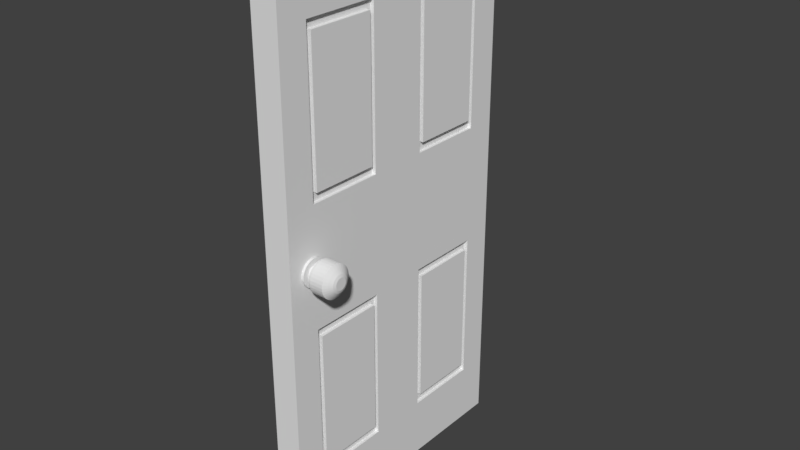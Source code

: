 # Source: puerta.blend  (saved by Blender 2.79.0; exported with 4.5.12 LTS)
import bpy
from mathutils import Matrix  # noqa: F401  (used for matrix-valued properties, if any)

bpy.ops.wm.read_factory_settings(use_empty=True)
scene = bpy.context.scene
scene.name = 'Scene'

# ---- collections
col_collection_1 = bpy.data.collections.new('Collection 1'); scene.collection.children.link(col_collection_1)

# ---- world
world_world = bpy.data.worlds.new('World'); scene.world = world_world
world_world.color = (0.05088, 0.05088, 0.05088)
world_world.use_sun_shadow = False
world_world.sun_shadow_jitter_overblur = 0.0
world_world.cycles.sampling_method = 'MANUAL'

# ---- meshes
me_cube_001 = bpy.data.meshes.new('Cube.001')
me_cube_001.from_pydata([(0.008811, -0.9979, 0.9999), (2.009, -0.9979, 0.9999), (2.009, -0.2162, 0.7817), (2.009, -0.7797, 0.7817), (2.009, -0.7797, 0.2182), (2.009, -0.2162, 0.2182), (1.751, -0.2162, 0.7817), (1.751, -0.7797, 0.7817), (1.751, -0.7797, 0.2182), (1.751, -0.2162, 0.2182), (1.751, -0.2489, 0.7489), (1.751, -0.747, 0.7489), (1.751, -0.747, 0.2509), (1.751, -0.2489, 0.2509), (2.033, -0.2489, 0.7489), (2.033, -0.747, 0.7489), (2.033, -0.747, 0.2509), (2.033, -0.2489, 0.2509), (0.008811, 1.002, 0.9999), (2.009, 1.002, 0.9999), (0.008811, 0.002066, 0.9999), (2.009, 0.002066, 0.9999), (2.009, 0.2203, 0.7817), (2.009, 0.7838, 0.7817), (2.009, 0.7838, 0.2182), (2.009, 0.2203, 0.2182), (1.751, 0.2203, 0.7817), (1.751, 0.7838, 0.7817), (1.751, 0.7838, 0.2182), (1.751, 0.2203, 0.2182), (1.751, 0.253, 0.7489), (1.751, 0.7511, 0.7489), (1.751, 0.7511, 0.2509), (1.751, 0.253, 0.2509), (2.033, 0.253, 0.7489), (2.033, 0.7511, 0.7489), (2.033, 0.7511, 0.2509), (2.033, 0.253, 0.2509), (0.008811, -0.9979, -1.0), (2.009, -0.9979, -1.0), (0.008811, -0.9979, -7.385e-05), (2.009, -0.9979, -7.385e-05), (2.009, -0.2162, -0.7818), (2.009, -0.7797, -0.7818), (2.009, -0.7797, -0.2183), (2.009, -0.2162, -0.2183), (1.751, -0.2162, -0.7818), (1.751, -0.7797, -0.7818), (1.751, -0.7797, -0.2183), (1.751, -0.2162, -0.2183), (1.751, -0.2489, -0.7491), (1.751, -0.747, -0.7491), (1.751, -0.747, -0.2511), (1.751, -0.2489, -0.2511), (2.033, -0.2489, -0.7491), (2.033, -0.747, -0.7491), (2.033, -0.747, -0.2511), (2.033, -0.2489, -0.2511), (0.008811, 1.002, -1.0), (2.009, 1.002, -1.0), (0.008811, 1.002, -7.385e-05), (2.009, 1.002, -7.385e-05), (0.008811, 0.002066, -1.0), (2.009, 0.002066, -1.0), (2.009, 0.002066, -7.385e-05), (0.008811, 0.002066, -7.385e-05), (2.009, 0.2203, -0.7818), (2.009, 0.7838, -0.7818), (2.009, 0.7838, -0.2183), (2.009, 0.2203, -0.2183), (1.751, 0.2203, -0.7818), (1.751, 0.7838, -0.7818), (1.751, 0.7838, -0.2183), (1.751, 0.2203, -0.2183), (1.751, 0.253, -0.7491), (1.751, 0.7511, -0.7491), (1.751, 0.7511, -0.2511), (1.751, 0.253, -0.2511), (2.033, 0.253, -0.7491), (2.033, 0.7511, -0.7491), (2.033, 0.7511, -0.2511), (2.033, 0.253, -0.2511), (2.005, -0.7055, -0.003758), (2.196, -0.7055, -0.003758), (2.005, -0.7074, -0.01351), (2.196, -0.7074, -0.01351), (2.005, -0.7131, -0.02289), (2.196, -0.7131, -0.02289), (2.005, -0.7224, -0.03154), (2.196, -0.7224, -0.03154), (2.005, -0.7348, -0.03911), (2.196, -0.7348, -0.03911), (2.005, -0.75, -0.04533), (2.196, -0.75, -0.04533), (2.005, -0.7672, -0.04995), (2.196, -0.7672, -0.04995), (2.005, -0.786, -0.0528), (2.196, -0.786, -0.0528), (2.005, -0.8055, -0.05376), (2.196, -0.8055, -0.05376), (2.005, -0.825, -0.0528), (2.196, -0.825, -0.0528), (2.005, -0.8438, -0.04995), (2.196, -0.8438, -0.04995), (2.005, -0.8611, -0.04533), (2.196, -0.8611, -0.04533), (2.005, -0.8762, -0.03911), (2.196, -0.8762, -0.03911), (2.005, -0.8887, -0.03154), (2.196, -0.8887, -0.03154), (2.005, -0.8979, -0.02289), (2.196, -0.8979, -0.02289), (2.005, -0.9036, -0.01351), (2.196, -0.9036, -0.01351), (2.005, -0.9055, -0.003758), (2.196, -0.9055, -0.003758), (2.005, -0.9036, 0.005997), (2.196, -0.9036, 0.005997), (2.005, -0.8979, 0.01538), (2.196, -0.8979, 0.01538), (2.005, -0.8887, 0.02402), (2.196, -0.8887, 0.02402), (2.005, -0.8762, 0.0316), (2.196, -0.8762, 0.0316), (2.005, -0.8611, 0.03782), (2.196, -0.8611, 0.03782), (2.005, -0.8438, 0.04244), (2.196, -0.8438, 0.04244), (2.005, -0.825, 0.04528), (2.196, -0.825, 0.04528), (2.005, -0.8055, 0.04624), (2.196, -0.8055, 0.04624), (2.005, -0.786, 0.04528), (2.196, -0.786, 0.04528), (2.005, -0.7672, 0.04244), (2.196, -0.7672, 0.04244), (2.005, -0.75, 0.03782), (2.196, -0.75, 0.03782), (2.005, -0.7348, 0.0316), (2.196, -0.7348, 0.0316), (2.005, -0.7224, 0.02402), (2.196, -0.7224, 0.02402), (2.005, -0.7131, 0.01538), (2.196, -0.7131, 0.01538), (2.005, -0.7074, 0.005997), (2.196, -0.7074, 0.005997), (2.196, -0.7492, -0.009361), (2.196, -0.7481, -0.003758), (2.196, -0.7524, -0.01475), (2.196, -0.7578, -0.01971), (2.196, -0.7649, -0.02406), (2.196, -0.7736, -0.02764), (2.196, -0.7835, -0.03029), (2.196, -0.7943, -0.03192), (2.196, -0.8055, -0.03248), (2.196, -0.8167, -0.03192), (2.196, -0.8275, -0.03029), (2.196, -0.8374, -0.02764), (2.196, -0.8461, -0.02406), (2.196, -0.8533, -0.01971), (2.196, -0.8586, -0.01475), (2.196, -0.8618, -0.009361), (2.196, -0.8629, -0.003758), (2.196, -0.8618, 0.001845), (2.196, -0.8586, 0.007232), (2.196, -0.8533, 0.0122), (2.196, -0.8461, 0.01655), (2.196, -0.8374, 0.02012), (2.196, -0.8275, 0.02277), (2.196, -0.8167, 0.02441), (2.196, -0.8055, 0.02496), (2.196, -0.7943, 0.02441), (2.196, -0.7835, 0.02277), (2.196, -0.7736, 0.02012), (2.196, -0.7649, 0.01655), (2.196, -0.7578, 0.0122), (2.196, -0.7524, 0.007232), (2.196, -0.7492, 0.001844), (2.52, -0.7492, -0.009361), (2.52, -0.7481, -0.003758), (2.52, -0.7524, -0.01475), (2.52, -0.7578, -0.01971), (2.52, -0.7649, -0.02406), (2.52, -0.7736, -0.02764), (2.52, -0.7835, -0.03029), (2.52, -0.7943, -0.03192), (2.52, -0.8055, -0.03248), (2.52, -0.8167, -0.03192), (2.52, -0.8275, -0.03029), (2.52, -0.8374, -0.02764), (2.52, -0.8461, -0.02406), (2.52, -0.8533, -0.01971), (2.52, -0.8586, -0.01475), (2.52, -0.8618, -0.009361), (2.52, -0.8629, -0.003758), (2.52, -0.8618, 0.001845), (2.52, -0.8586, 0.007232), (2.52, -0.8533, 0.0122), (2.52, -0.8461, 0.01655), (2.52, -0.8374, 0.02012), (2.52, -0.8275, 0.02277), (2.52, -0.8167, 0.02441), (2.52, -0.8055, 0.02496), (2.52, -0.7943, 0.02441), (2.52, -0.7835, 0.02277), (2.52, -0.7736, 0.02012), (2.52, -0.7649, 0.01655), (2.52, -0.7578, 0.0122), (2.52, -0.7524, 0.007232), (2.52, -0.7492, 0.001844), (2.593, -0.706, -0.01365), (2.593, -0.7041, -0.003758), (2.593, -0.7118, -0.02316), (2.593, -0.7212, -0.03193), (2.593, -0.7338, -0.03962), (2.593, -0.7492, -0.04592), (2.593, -0.7667, -0.05061), (2.593, -0.7857, -0.0535), (2.593, -0.8055, -0.05447), (2.593, -0.8253, -0.0535), (2.593, -0.8443, -0.05061), (2.593, -0.8619, -0.04592), (2.593, -0.8772, -0.03962), (2.593, -0.8898, -0.03193), (2.593, -0.8992, -0.02316), (2.593, -0.905, -0.01365), (2.593, -0.9069, -0.003758), (2.593, -0.905, 0.006136), (2.593, -0.8992, 0.01565), (2.593, -0.8898, 0.02442), (2.593, -0.8772, 0.0321), (2.593, -0.8619, 0.03841), (2.593, -0.8443, 0.04309), (2.593, -0.8253, 0.04598), (2.593, -0.8055, 0.04695), (2.593, -0.7857, 0.04598), (2.593, -0.7667, 0.04309), (2.593, -0.7492, 0.03841), (2.593, -0.7338, 0.0321), (2.593, -0.7212, 0.02442), (2.593, -0.7118, 0.01565), (2.593, -0.706, 0.006136), (2.681, -0.706, -0.01365), (2.681, -0.7041, -0.003758), (2.681, -0.7118, -0.02316), (2.681, -0.7212, -0.03193), (2.681, -0.7338, -0.03962), (2.681, -0.7492, -0.04592), (2.681, -0.7667, -0.05061), (2.681, -0.7857, -0.0535), (2.681, -0.8055, -0.05447), (2.681, -0.8253, -0.0535), (2.681, -0.8443, -0.05061), (2.681, -0.8619, -0.04592), (2.681, -0.8772, -0.03962), (2.681, -0.8898, -0.03193), (2.681, -0.8992, -0.02316), (2.681, -0.905, -0.01365), (2.681, -0.9069, -0.003758), (2.681, -0.905, 0.006136), (2.681, -0.8992, 0.01565), (2.681, -0.8898, 0.02442), (2.681, -0.8772, 0.0321), (2.681, -0.8619, 0.03841), (2.681, -0.8443, 0.04309), (2.681, -0.8253, 0.04598), (2.681, -0.8055, 0.04695), (2.681, -0.7857, 0.04598), (2.681, -0.7667, 0.04309), (2.681, -0.7492, 0.03841), (2.681, -0.7338, 0.0321), (2.681, -0.7212, 0.02442), (2.681, -0.7118, 0.01565), (2.681, -0.706, 0.006136), (2.765, -0.6927, -0.01497), (2.765, -0.6905, -0.003758), (2.765, -0.6993, -0.02576), (2.765, -0.7099, -0.0357), (2.765, -0.7242, -0.04441), (2.765, -0.7416, -0.05156), (2.765, -0.7615, -0.05687), (2.765, -0.7831, -0.06015), (2.765, -0.8055, -0.06125), (2.765, -0.8279, -0.06015), (2.765, -0.8495, -0.05687), (2.765, -0.8694, -0.05156), (2.765, -0.8868, -0.04441), (2.765, -0.9011, -0.0357), (2.765, -0.9117, -0.02576), (2.765, -0.9183, -0.01497), (2.765, -0.9205, -0.003758), (2.765, -0.9183, 0.007459), (2.765, -0.9117, 0.01824), (2.765, -0.9011, 0.02818), (2.765, -0.8868, 0.0369), (2.765, -0.8694, 0.04405), (2.765, -0.8495, 0.04936), (2.765, -0.8279, 0.05263), (2.765, -0.8055, 0.05374), (2.765, -0.7831, 0.05263), (2.765, -0.7615, 0.04936), (2.765, -0.7416, 0.04405), (2.765, -0.7242, 0.0369), (2.765, -0.7099, 0.02818), (2.765, -0.6993, 0.01824), (2.765, -0.6927, 0.007458), (2.884, -0.69, -0.01525), (2.884, -0.6877, -0.003758), (2.884, -0.6967, -0.0263), (2.884, -0.7076, -0.03648), (2.884, -0.7222, -0.0454), (2.884, -0.7401, -0.05273), (2.884, -0.7604, -0.05817), (2.884, -0.7825, -0.06152), (2.884, -0.8055, -0.06265), (2.884, -0.8285, -0.06152), (2.884, -0.8506, -0.05817), (2.884, -0.8709, -0.05273), (2.884, -0.8888, -0.0454), (2.884, -0.9034, -0.03648), (2.884, -0.9143, -0.0263), (2.884, -0.921, -0.01525), (2.884, -0.9233, -0.003758), (2.884, -0.921, 0.007731), (2.884, -0.9143, 0.01878), (2.884, -0.9034, 0.02896), (2.884, -0.8888, 0.03789), (2.884, -0.8709, 0.04521), (2.884, -0.8506, 0.05065), (2.884, -0.8285, 0.054), (2.884, -0.8055, 0.05513), (2.884, -0.7825, 0.054), (2.884, -0.7604, 0.05065), (2.884, -0.7401, 0.04521), (2.884, -0.7222, 0.03789), (2.884, -0.7076, 0.02896), (2.884, -0.6967, 0.01878), (2.884, -0.69, 0.007731), (3.87, -0.69, -0.01525), (3.87, -0.6877, -0.003758), (3.87, -0.6967, -0.0263), (3.87, -0.7076, -0.03648), (3.87, -0.7222, -0.0454), (3.87, -0.7401, -0.05273), (3.87, -0.7604, -0.05817), (3.87, -0.7825, -0.06152), (3.87, -0.8055, -0.06265), (3.87, -0.8285, -0.06152), (3.87, -0.8506, -0.05817), (3.87, -0.8709, -0.05273), (3.87, -0.8888, -0.0454), (3.87, -0.9034, -0.03648), (3.87, -0.9143, -0.0263), (3.87, -0.921, -0.01525), (3.87, -0.9233, -0.003758), (3.87, -0.921, 0.007731), (3.87, -0.9143, 0.01878), (3.87, -0.9034, 0.02896), (3.87, -0.8888, 0.03789), (3.87, -0.8709, 0.04521), (3.87, -0.8506, 0.05065), (3.87, -0.8285, 0.054), (3.87, -0.8055, 0.05513), (3.87, -0.7825, 0.054), (3.87, -0.7604, 0.05065), (3.87, -0.7401, 0.04521), (3.87, -0.7222, 0.03789), (3.87, -0.7076, 0.02896), (3.87, -0.6967, 0.01878), (3.87, -0.69, 0.007731), (4.08, -0.717, -0.01256), (4.08, -0.7153, -0.003758), (4.08, -0.7221, -0.02102), (4.08, -0.7305, -0.02883), (4.08, -0.7417, -0.03566), (4.08, -0.7554, -0.04127), (4.08, -0.771, -0.04544), (4.08, -0.7879, -0.04801), (4.08, -0.8055, -0.04888), (4.08, -0.8231, -0.04801), (4.08, -0.84, -0.04544), (4.08, -0.8556, -0.04127), (4.08, -0.8693, -0.03566), (4.08, -0.8805, -0.02883), (4.08, -0.8889, -0.02102), (4.08, -0.894, -0.01256), (4.08, -0.8957, -0.003758), (4.08, -0.894, 0.005045), (4.08, -0.8889, 0.01351), (4.08, -0.8805, 0.02131), (4.08, -0.8693, 0.02815), (4.08, -0.8556, 0.03376), (4.08, -0.84, 0.03793), (4.08, -0.8231, 0.0405), (4.08, -0.8055, 0.04136), (4.08, -0.7879, 0.0405), (4.08, -0.771, 0.03793), (4.08, -0.7554, 0.03376), (4.08, -0.7417, 0.02815), (4.08, -0.7305, 0.02131), (4.08, -0.7221, 0.01351), (4.08, -0.717, 0.005045), (4.258, -0.7436, -0.009912), (4.258, -0.7424, -0.003758), (4.258, -0.7472, -0.01583), (4.258, -0.753, -0.02128), (4.258, -0.7609, -0.02606), (4.258, -0.7705, -0.02999), (4.258, -0.7814, -0.0329), (4.258, -0.7932, -0.0347), (4.258, -0.8055, -0.0353), (4.258, -0.8178, -0.0347), (4.258, -0.8297, -0.0329), (4.258, -0.8406, -0.02999), (4.258, -0.8501, -0.02606), (4.258, -0.858, -0.02128), (4.258, -0.8638, -0.01583), (4.258, -0.8674, -0.009912), (4.258, -0.8686, -0.003758), (4.258, -0.8674, 0.002396), (4.258, -0.8638, 0.008314), (4.258, -0.858, 0.01377), (4.258, -0.8501, 0.01855), (4.258, -0.8406, 0.02247), (4.258, -0.8297, 0.02539), (4.258, -0.8178, 0.02718), (4.258, -0.8055, 0.02779), (4.258, -0.7932, 0.02718), (4.258, -0.7814, 0.02539), (4.258, -0.7705, 0.02247), (4.258, -0.7609, 0.01855), (4.258, -0.753, 0.01377), (4.258, -0.7472, 0.008314), (4.258, -0.7436, 0.002396), (4.33, -0.7637, -0.007912), (4.33, -0.7629, -0.003758), (4.33, -0.7662, -0.01191), (4.33, -0.7701, -0.01559), (4.33, -0.7754, -0.01881), (4.33, -0.7818, -0.02146), (4.33, -0.7892, -0.02343), (4.33, -0.7972, -0.02464), (4.33, -0.8055, -0.02505), (4.33, -0.8138, -0.02464), (4.33, -0.8218, -0.02343), (4.33, -0.8292, -0.02146), (4.33, -0.8356, -0.01881), (4.33, -0.8409, -0.01559), (4.33, -0.8449, -0.01191), (4.33, -0.8473, -0.007912), (4.33, -0.8481, -0.003758), (4.33, -0.8473, 0.0003958), (4.33, -0.8449, 0.00439), (4.33, -0.8409, 0.008071), (4.33, -0.8356, 0.0113), (4.33, -0.8292, 0.01395), (4.33, -0.8218, 0.01591), (4.33, -0.8138, 0.01712), (4.33, -0.8055, 0.01753), (4.33, -0.7972, 0.01712), (4.33, -0.7892, 0.01591), (4.33, -0.7818, 0.01395), (4.33, -0.7754, 0.0113), (4.33, -0.7701, 0.008071), (4.33, -0.7662, 0.00439), (4.33, -0.7637, 0.0003958)], [], [(21, 1, 3, 2), (41, 1, 0, 40), (21, 20, 0, 1), (40, 0, 20, 65), (5, 2, 6, 9), (64, 21, 2, 5), (41, 64, 5, 4), (1, 41, 4, 3), (8, 9, 13, 12), (3, 4, 8, 7), (4, 5, 9, 8), (2, 3, 7, 6), (13, 10, 14, 17), (6, 7, 11, 10), (9, 6, 10, 13), (7, 8, 12, 11), (15, 16, 17, 14), (11, 12, 16, 15), (12, 13, 17, 16), (10, 11, 15, 14), (21, 22, 23, 19), (61, 60, 18, 19), (21, 19, 18, 20), (60, 65, 20, 18), (25, 29, 26, 22), (64, 25, 22, 21), (61, 24, 25, 64), (19, 23, 24, 61), (28, 32, 33, 29), (23, 27, 28, 24), (24, 28, 29, 25), (22, 26, 27, 23), (33, 37, 34, 30), (26, 30, 31, 27), (29, 33, 30, 26), (27, 31, 32, 28), (35, 34, 37, 36), (31, 35, 36, 32), (32, 36, 37, 33), (30, 34, 35, 31), (63, 42, 43, 39), (41, 40, 38, 39), (63, 39, 38, 62), (40, 65, 62, 38), (45, 49, 46, 42), (64, 45, 42, 63), (41, 44, 45, 64), (39, 43, 44, 41), (48, 52, 53, 49), (43, 47, 48, 44), (44, 48, 49, 45), (42, 46, 47, 43), (53, 57, 54, 50), (46, 50, 51, 47), (49, 53, 50, 46), (47, 51, 52, 48), (55, 54, 57, 56), (51, 55, 56, 52), (52, 56, 57, 53), (50, 54, 55, 51), (63, 59, 67, 66), (61, 59, 58, 60), (63, 62, 58, 59), (60, 58, 62, 65), (69, 66, 70, 73), (64, 63, 66, 69), (61, 64, 69, 68), (59, 61, 68, 67), (72, 73, 77, 76), (67, 68, 72, 71), (68, 69, 73, 72), (66, 67, 71, 70), (77, 74, 78, 81), (70, 71, 75, 74), (73, 70, 74, 77), (71, 72, 76, 75), (79, 80, 81, 78), (75, 76, 80, 79), (76, 77, 81, 80), (74, 75, 79, 78), (82, 83, 85, 84), (84, 85, 87, 86), (86, 87, 89, 88), (88, 89, 91, 90), (90, 91, 93, 92), (92, 93, 95, 94), (94, 95, 97, 96), (96, 97, 99, 98), (98, 99, 101, 100), (100, 101, 103, 102), (102, 103, 105, 104), (104, 105, 107, 106), (106, 107, 109, 108), (108, 109, 111, 110), (110, 111, 113, 112), (112, 113, 115, 114), (114, 115, 117, 116), (116, 117, 119, 118), (118, 119, 121, 120), (120, 121, 123, 122), (122, 123, 125, 124), (124, 125, 127, 126), (126, 127, 129, 128), (128, 129, 131, 130), (130, 131, 133, 132), (132, 133, 135, 134), (134, 135, 137, 136), (136, 137, 139, 138), (138, 139, 141, 140), (140, 141, 143, 142), (103, 101, 155, 156), (142, 143, 145, 144), (144, 145, 83, 82), (82, 84, 86, 88, 90, 92, 94, 96, 98, 100, 102, 104, 106, 108, 110, 112, 114, 116, 118, 120, 122, 124, 126, 128, 130, 132, 134, 136, 138, 140, 142, 144), (173, 172, 204, 205), (121, 119, 164, 165), (139, 137, 173, 174), (95, 93, 151, 152), (113, 111, 160, 161), (131, 129, 169, 170), (87, 85, 146, 148), (105, 103, 156, 157), (123, 121, 165, 166), (141, 139, 174, 175), (97, 95, 152, 153), (115, 113, 161, 162), (133, 131, 170, 171), (89, 87, 148, 149), (107, 105, 157, 158), (125, 123, 166, 167), (143, 141, 175, 176), (99, 97, 153, 154), (117, 115, 162, 163), (135, 133, 171, 172), (91, 89, 149, 150), (109, 107, 158, 159), (127, 125, 167, 168), (145, 143, 176, 177), (101, 99, 154, 155), (119, 117, 163, 164), (137, 135, 172, 173), (93, 91, 150, 151), (111, 109, 159, 160), (129, 127, 168, 169), (85, 83, 147, 146), (83, 145, 177, 147), (208, 207, 239, 240), (160, 159, 191, 192), (146, 147, 179, 178), (174, 173, 205, 206), (161, 160, 192, 193), (148, 146, 178, 180), (175, 174, 206, 207), (162, 161, 193, 194), (149, 148, 180, 181), (176, 175, 207, 208), (163, 162, 194, 195), (150, 149, 181, 182), (177, 176, 208, 209), (164, 163, 195, 196), (151, 150, 182, 183), (147, 177, 209, 179), (165, 164, 196, 197), (152, 151, 183, 184), (166, 165, 197, 198), (153, 152, 184, 185), (167, 166, 198, 199), (154, 153, 185, 186), (168, 167, 199, 200), (155, 154, 186, 187), (169, 168, 200, 201), (156, 155, 187, 188), (170, 169, 201, 202), (157, 156, 188, 189), (171, 170, 202, 203), (158, 157, 189, 190), (172, 171, 203, 204), (159, 158, 190, 191), (233, 232, 264, 265), (195, 194, 226, 227), (182, 181, 213, 214), (209, 208, 240, 241), (196, 195, 227, 228), (183, 182, 214, 215), (179, 209, 241, 211), (197, 196, 228, 229), (184, 183, 215, 216), (198, 197, 229, 230), (185, 184, 216, 217), (199, 198, 230, 231), (186, 185, 217, 218), (200, 199, 231, 232), (187, 186, 218, 219), (201, 200, 232, 233), (188, 187, 219, 220), (202, 201, 233, 234), (189, 188, 220, 221), (203, 202, 234, 235), (190, 189, 221, 222), (204, 203, 235, 236), (191, 190, 222, 223), (205, 204, 236, 237), (192, 191, 223, 224), (178, 179, 211, 210), (206, 205, 237, 238), (193, 192, 224, 225), (180, 178, 210, 212), (207, 206, 238, 239), (194, 193, 225, 226), (181, 180, 212, 213), (268, 267, 299, 300), (220, 219, 251, 252), (234, 233, 265, 266), (221, 220, 252, 253), (235, 234, 266, 267), (222, 221, 253, 254), (236, 235, 267, 268), (223, 222, 254, 255), (237, 236, 268, 269), (224, 223, 255, 256), (210, 211, 243, 242), (238, 237, 269, 270), (225, 224, 256, 257), (212, 210, 242, 244), (239, 238, 270, 271), (226, 225, 257, 258), (213, 212, 244, 245), (240, 239, 271, 272), (227, 226, 258, 259), (214, 213, 245, 246), (241, 240, 272, 273), (228, 227, 259, 260), (215, 214, 246, 247), (211, 241, 273, 243), (229, 228, 260, 261), (216, 215, 247, 248), (230, 229, 261, 262), (217, 216, 248, 249), (231, 230, 262, 263), (218, 217, 249, 250), (232, 231, 263, 264), (219, 218, 250, 251), (303, 302, 334, 335), (255, 254, 286, 287), (269, 268, 300, 301), (256, 255, 287, 288), (242, 243, 275, 274), (270, 269, 301, 302), (257, 256, 288, 289), (244, 242, 274, 276), (271, 270, 302, 303), (258, 257, 289, 290), (245, 244, 276, 277), (272, 271, 303, 304), (259, 258, 290, 291), (246, 245, 277, 278), (273, 272, 304, 305), (260, 259, 291, 292), (247, 246, 278, 279), (243, 273, 305, 275), (261, 260, 292, 293), (248, 247, 279, 280), (262, 261, 293, 294), (249, 248, 280, 281), (263, 262, 294, 295), (250, 249, 281, 282), (264, 263, 295, 296), (251, 250, 282, 283), (265, 264, 296, 297), (252, 251, 283, 284), (266, 265, 297, 298), (253, 252, 284, 285), (267, 266, 298, 299), (254, 253, 285, 286), (307, 337, 369, 339), (290, 289, 321, 322), (277, 276, 308, 309), (304, 303, 335, 336), (291, 290, 322, 323), (278, 277, 309, 310), (305, 304, 336, 337), (292, 291, 323, 324), (279, 278, 310, 311), (275, 305, 337, 307), (293, 292, 324, 325), (280, 279, 311, 312), (294, 293, 325, 326), (281, 280, 312, 313), (295, 294, 326, 327), (282, 281, 313, 314), (296, 295, 327, 328), (283, 282, 314, 315), (297, 296, 328, 329), (284, 283, 315, 316), (298, 297, 329, 330), (285, 284, 316, 317), (299, 298, 330, 331), (286, 285, 317, 318), (300, 299, 331, 332), (287, 286, 318, 319), (301, 300, 332, 333), (288, 287, 319, 320), (274, 275, 307, 306), (302, 301, 333, 334), (289, 288, 320, 321), (276, 274, 306, 308), (360, 359, 391, 392), (325, 324, 356, 357), (312, 311, 343, 344), (326, 325, 357, 358), (313, 312, 344, 345), (327, 326, 358, 359), (314, 313, 345, 346), (328, 327, 359, 360), (315, 314, 346, 347), (329, 328, 360, 361), (316, 315, 347, 348), (330, 329, 361, 362), (317, 316, 348, 349), (331, 330, 362, 363), (318, 317, 349, 350), (332, 331, 363, 364), (319, 318, 350, 351), (333, 332, 364, 365), (320, 319, 351, 352), (306, 307, 339, 338), (334, 333, 365, 366), (321, 320, 352, 353), (308, 306, 338, 340), (335, 334, 366, 367), (322, 321, 353, 354), (309, 308, 340, 341), (336, 335, 367, 368), (323, 322, 354, 355), (310, 309, 341, 342), (337, 336, 368, 369), (324, 323, 355, 356), (311, 310, 342, 343), (395, 394, 426, 427), (347, 346, 378, 379), (361, 360, 392, 393), (348, 347, 379, 380), (362, 361, 393, 394), (349, 348, 380, 381), (363, 362, 394, 395), (350, 349, 381, 382), (364, 363, 395, 396), (351, 350, 382, 383), (365, 364, 396, 397), (352, 351, 383, 384), (338, 339, 371, 370), (366, 365, 397, 398), (353, 352, 384, 385), (340, 338, 370, 372), (367, 366, 398, 399), (354, 353, 385, 386), (341, 340, 372, 373), (368, 367, 399, 400), (355, 354, 386, 387), (342, 341, 373, 374), (369, 368, 400, 401), (356, 355, 387, 388), (343, 342, 374, 375), (339, 369, 401, 371), (357, 356, 388, 389), (344, 343, 375, 376), (358, 357, 389, 390), (345, 344, 376, 377), (359, 358, 390, 391), (346, 345, 377, 378), (402, 403, 435, 434), (382, 381, 413, 414), (396, 395, 427, 428), (383, 382, 414, 415), (397, 396, 428, 429), (384, 383, 415, 416), (370, 371, 403, 402), (398, 397, 429, 430), (385, 384, 416, 417), (372, 370, 402, 404), (399, 398, 430, 431), (386, 385, 417, 418), (373, 372, 404, 405), (400, 399, 431, 432), (387, 386, 418, 419), (374, 373, 405, 406), (401, 400, 432, 433), (388, 387, 419, 420), (375, 374, 406, 407), (371, 401, 433, 403), (389, 388, 420, 421), (376, 375, 407, 408), (390, 389, 421, 422), (377, 376, 408, 409), (391, 390, 422, 423), (378, 377, 409, 410), (392, 391, 423, 424), (379, 378, 410, 411), (393, 392, 424, 425), (380, 379, 411, 412), (394, 393, 425, 426), (381, 380, 412, 413), (434, 435, 465, 464, 463, 462, 461, 460, 459, 458, 457, 456, 455, 454, 453, 452, 451, 450, 449, 448, 447, 446, 445, 444, 443, 442, 441, 440, 439, 438, 437, 436), (430, 429, 461, 462), (417, 416, 448, 449), (404, 402, 434, 436), (431, 430, 462, 463), (418, 417, 449, 450), (405, 404, 436, 437), (432, 431, 463, 464), (419, 418, 450, 451), (406, 405, 437, 438), (433, 432, 464, 465), (420, 419, 451, 452), (407, 406, 438, 439), (403, 433, 465, 435), (421, 420, 452, 453), (408, 407, 439, 440), (422, 421, 453, 454), (409, 408, 440, 441), (423, 422, 454, 455), (410, 409, 441, 442), (424, 423, 455, 456), (411, 410, 442, 443), (425, 424, 456, 457), (412, 411, 443, 444), (426, 425, 457, 458), (413, 412, 444, 445), (427, 426, 458, 459), (414, 413, 445, 446), (428, 427, 459, 460), (415, 414, 446, 447), (429, 428, 460, 461), (416, 415, 447, 448)])
_uv = me_cube_001.uv_layers.new(name='UVMap')
_uv.uv.foreach_set('vector', [0.4046, 0.2649, 0.2736, 0.2649, 0.3022, 0.2368, 0.376, 0.2368, 0.4046, 0.5232, 0.2736, 0.5232, 0.2736, 0.2649, 0.4046, 0.2649, 0.7977, 0.1358, 0.5356, 0.1358, 0.5356, 0.006722, 0.7977, 0.006722, 0.2736, 0.1358, 0.2736, 0.2649, 0.1426, 0.2649, 0.1426, 0.1358, 0.6432, 0.5232, 0.6432, 0.5959, 0.6094, 0.5959, 0.6094, 0.5232, 0.4046, 0.1358, 0.4046, 0.2649, 0.376, 0.2368, 0.376, 0.164, 0.2736, 0.1358, 0.4046, 0.1358, 0.376, 0.164, 0.3022, 0.164, 0.2736, 0.2649, 0.2736, 0.1358, 0.3022, 0.164, 0.3022, 0.2368, 0.1242, 0.9038, 0.1242, 0.9765, 0.1199, 0.9723, 0.1199, 0.908, 0.06859, 0.6687, 0.06859, 0.5959, 0.1024, 0.5959, 0.1024, 0.6687, 0.5508, 0.8037, 0.5508, 0.731, 0.5846, 0.731, 0.5846, 0.8037, 0.5694, 0.5959, 0.5694, 0.6687, 0.5356, 0.6687, 0.5356, 0.5959, 0.677, 0.5147, 0.677, 0.4504, 0.7141, 0.4504, 0.7141, 0.5147, 0.05034, 0.9765, 0.05034, 0.9038, 0.05463, 0.908, 0.05463, 0.9723, 0.1242, 0.9765, 0.05034, 0.9765, 0.05463, 0.9723, 0.1199, 0.9723, 0.05034, 0.9038, 0.1242, 0.9038, 0.1199, 0.908, 0.05463, 0.908, 0.5356, 0.3218, 0.6009, 0.3218, 0.6009, 0.3861, 0.5356, 0.3861, 0.677, 0.6602, 0.677, 0.5959, 0.7141, 0.5959, 0.7141, 0.6602, 0.1797, 0.6687, 0.1797, 0.733, 0.1426, 0.733, 0.1426, 0.6687, 0.6439, 0.8839, 0.6439, 0.8196, 0.681, 0.8196, 0.681, 0.8839, 0.4046, 0.2649, 0.4332, 0.2368, 0.507, 0.2368, 0.5356, 0.2649, 0.01156, 0.394, 0.2736, 0.394, 0.2736, 0.5232, 0.01156, 0.5232, 0.7977, 0.1358, 0.7977, 0.2649, 0.5356, 0.2649, 0.5356, 0.1358, 0.01156, 0.1358, 0.1426, 0.1358, 0.1426, 0.2649, 0.01156, 0.2649, 0.2162, 0.5232, 0.25, 0.5232, 0.25, 0.5959, 0.2162, 0.5959, 0.4046, 0.1358, 0.4332, 0.164, 0.4332, 0.2368, 0.4046, 0.2649, 0.5356, 0.1358, 0.507, 0.164, 0.4332, 0.164, 0.4046, 0.1358, 0.5356, 0.2649, 0.507, 0.2368, 0.507, 0.164, 0.5356, 0.1358, 0.1438, 0.9038, 0.1481, 0.908, 0.1481, 0.9723, 0.1438, 0.9765, 0.6432, 0.5232, 0.677, 0.5232, 0.677, 0.5959, 0.6432, 0.5959, 0.6775, 0.7469, 0.7113, 0.7469, 0.7113, 0.8196, 0.6775, 0.8196, 0.6999, 0.3946, 0.6661, 0.3946, 0.6661, 0.3218, 0.6999, 0.3218, 0.1426, 0.733, 0.1056, 0.733, 0.1056, 0.6687, 0.1426, 0.6687, 0.2177, 0.9765, 0.2134, 0.9723, 0.2134, 0.908, 0.2177, 0.9038, 0.1438, 0.9765, 0.1481, 0.9723, 0.2134, 0.9723, 0.2177, 0.9765, 0.2177, 0.9038, 0.2134, 0.908, 0.1481, 0.908, 0.1438, 0.9038, 0.5356, 0.4504, 0.5356, 0.3861, 0.6009, 0.3861, 0.6009, 0.4504, 0.06859, 0.6687, 0.1056, 0.6687, 0.1056, 0.733, 0.06859, 0.733, 0.1797, 0.6687, 0.2167, 0.6687, 0.2167, 0.733, 0.1797, 0.733, 0.6069, 0.8196, 0.6439, 0.8196, 0.6439, 0.8839, 0.6069, 0.8839, 0.4046, 0.006722, 0.376, 0.0349, 0.3022, 0.0349, 0.2736, 0.006722, 0.4046, 0.5232, 0.4046, 0.2649, 0.5356, 0.2649, 0.5356, 0.5232, 0.2736, 0.6523, 0.2736, 0.5232, 0.5356, 0.5232, 0.5356, 0.6523, 0.2736, 0.1358, 0.1426, 0.1358, 0.1426, 0.006722, 0.2736, 0.006722, 0.6432, 0.4504, 0.677, 0.4504, 0.677, 0.5232, 0.6432, 0.5232, 0.4046, 0.1358, 0.376, 0.1077, 0.376, 0.0349, 0.4046, 0.006722, 0.2736, 0.1358, 0.3022, 0.1077, 0.376, 0.1077, 0.4046, 0.1358, 0.2736, 0.006722, 0.3022, 0.0349, 0.3022, 0.1077, 0.2736, 0.1358, 0.05251, 0.8985, 0.05679, 0.8943, 0.122, 0.8943, 0.1263, 0.8985, 0.1362, 0.6687, 0.1024, 0.6687, 0.1024, 0.5959, 0.1362, 0.5959, 0.17, 0.6687, 0.1362, 0.6687, 0.1362, 0.5959, 0.17, 0.5959, 0.5973, 0.7389, 0.6311, 0.7389, 0.6311, 0.8117, 0.5973, 0.8117, 0.7369, 0.3861, 0.6999, 0.3861, 0.6999, 0.3218, 0.7369, 0.3218, 0.1263, 0.8257, 0.122, 0.83, 0.05679, 0.83, 0.05251, 0.8257, 0.1263, 0.8985, 0.122, 0.8943, 0.122, 0.83, 0.1263, 0.8257, 0.05251, 0.8257, 0.05679, 0.83, 0.05679, 0.8943, 0.05251, 0.8985, 0.6661, 0.3218, 0.6661, 0.3861, 0.6009, 0.3861, 0.6009, 0.3218, 0.7141, 0.7245, 0.677, 0.7245, 0.677, 0.6602, 0.7141, 0.6602, 0.7854, 0.7384, 0.7483, 0.7384, 0.7483, 0.6741, 0.7854, 0.6741, 0.7511, 0.6602, 0.7141, 0.6602, 0.7141, 0.5959, 0.7511, 0.5959, 0.4046, 0.006722, 0.5356, 0.006722, 0.507, 0.0349, 0.4332, 0.0349, 0.01156, 0.394, 0.01156, 0.2649, 0.2736, 0.2649, 0.2736, 0.394, 0.2736, 0.6523, 0.5356, 0.6523, 0.5356, 0.7814, 0.2736, 0.7814, 0.01156, 0.1358, 0.01156, 0.006722, 0.1426, 0.006722, 0.1426, 0.1358, 0.6094, 0.5232, 0.6094, 0.4504, 0.6432, 0.4504, 0.6432, 0.5232, 0.4046, 0.1358, 0.4046, 0.006722, 0.4332, 0.0349, 0.4332, 0.1077, 0.5356, 0.1358, 0.4046, 0.1358, 0.4332, 0.1077, 0.507, 0.1077, 0.5356, 0.006722, 0.5356, 0.1358, 0.507, 0.1077, 0.507, 0.0349, 0.148, 0.8966, 0.148, 0.8239, 0.1523, 0.8281, 0.1523, 0.8924, 0.2376, 0.5959, 0.2376, 0.6687, 0.2038, 0.6687, 0.2038, 0.5959, 0.5694, 0.6687, 0.5694, 0.5959, 0.6032, 0.5959, 0.6032, 0.6687, 0.6375, 0.8196, 0.6375, 0.7469, 0.6713, 0.7469, 0.6713, 0.8196, 0.677, 0.5875, 0.677, 0.5232, 0.7141, 0.5232, 0.7141, 0.5875, 0.2218, 0.8239, 0.2218, 0.8966, 0.2175, 0.8924, 0.2175, 0.8281, 0.148, 0.8239, 0.2218, 0.8239, 0.2175, 0.8281, 0.1523, 0.8281, 0.2218, 0.8966, 0.148, 0.8966, 0.1523, 0.8924, 0.2175, 0.8924, 0.6661, 0.3861, 0.6661, 0.4504, 0.6009, 0.4504, 0.6009, 0.3861, 0.6999, 0.4504, 0.6999, 0.3861, 0.7369, 0.3861, 0.7369, 0.4504, 0.5699, 0.8839, 0.5699, 0.8196, 0.6069, 0.8196, 0.6069, 0.8839, 0.2537, 0.6687, 0.2537, 0.733, 0.2167, 0.733, 0.2167, 0.6687, 0.9319, 0.5906, 0.9319, 0.5595, 0.9336, 0.5595, 0.9336, 0.5906, 0.9336, 0.5906, 0.9336, 0.5595, 0.9351, 0.5595, 0.9351, 0.5906, 0.9157, 0.3978, 0.9157, 0.3667, 0.9172, 0.3667, 0.9172, 0.3978, 0.9172, 0.3978, 0.9172, 0.3667, 0.9193, 0.3667, 0.9193, 0.3978, 0.9193, 0.3978, 0.9193, 0.3667, 0.9218, 0.3667, 0.9218, 0.3978, 0.9218, 0.3978, 0.9218, 0.3667, 0.9246, 0.3667, 0.9246, 0.3978, 0.9246, 0.3978, 0.9246, 0.3667, 0.9277, 0.3667, 0.9277, 0.3978, 0.9277, 0.3978, 0.9277, 0.3667, 0.931, 0.3667, 0.931, 0.3978, 0.931, 0.3978, 0.931, 0.3667, 0.9342, 0.3667, 0.9342, 0.3978, 0.9342, 0.3978, 0.9342, 0.3667, 0.9373, 0.3667, 0.9373, 0.3978, 0.9373, 0.3978, 0.9373, 0.3667, 0.9402, 0.3667, 0.9402, 0.3978, 0.9402, 0.3978, 0.9402, 0.3667, 0.9427, 0.3667, 0.9427, 0.3978, 0.9427, 0.3978, 0.9427, 0.3667, 0.9447, 0.3667, 0.9447, 0.3978, 0.9447, 0.3978, 0.9447, 0.3667, 0.9462, 0.3667, 0.9462, 0.3978, 0.9414, 0.5595, 0.9414, 0.5906, 0.9399, 0.5906, 0.9399, 0.5595, 0.9399, 0.5595, 0.9399, 0.5906, 0.9383, 0.5906, 0.9383, 0.5595, 0.9383, 0.5595, 0.9383, 0.5906, 0.9367, 0.5906, 0.9367, 0.5595, 0.9367, 0.5595, 0.9367, 0.5906, 0.9351, 0.5906, 0.9351, 0.5595, 0.9157, 0.3667, 0.9157, 0.3356, 0.9172, 0.3356, 0.9172, 0.3667, 0.9172, 0.3667, 0.9172, 0.3356, 0.9193, 0.3356, 0.9193, 0.3667, 0.9193, 0.3667, 0.9193, 0.3356, 0.9218, 0.3356, 0.9218, 0.3667, 0.9218, 0.3667, 0.9218, 0.3356, 0.9246, 0.3356, 0.9246, 0.3667, 0.9246, 0.3667, 0.9246, 0.3356, 0.9277, 0.3356, 0.9277, 0.3667, 0.9277, 0.3667, 0.9277, 0.3356, 0.931, 0.3356, 0.931, 0.3667, 0.931, 0.3667, 0.931, 0.3356, 0.9342, 0.3356, 0.9342, 0.3667, 0.9342, 0.3667, 0.9342, 0.3356, 0.9373, 0.3356, 0.9373, 0.3667, 0.9373, 0.3667, 0.9373, 0.3356, 0.9402, 0.3356, 0.9402, 0.3667, 0.9402, 0.3667, 0.9402, 0.3356, 0.9427, 0.3356, 0.9427, 0.3667, 0.9427, 0.3667, 0.9427, 0.3356, 0.9447, 0.3356, 0.9447, 0.3667, 0.9447, 0.3667, 0.9447, 0.3356, 0.9462, 0.3356, 0.9462, 0.3667, 0.9466, 0.3577, 0.9462, 0.3547, 0.9498, 0.3535, 0.9499, 0.3552, 0.9288, 0.5906, 0.9288, 0.5595, 0.9303, 0.5595, 0.9303, 0.5906, 0.9303, 0.5906, 0.9303, 0.5595, 0.9319, 0.5595, 0.9319, 0.5906, 0.9197, 0.592, 0.9181, 0.5916, 0.9166, 0.5906, 0.9153, 0.5891, 0.9141, 0.587, 0.9132, 0.5845, 0.9126, 0.5816, 0.9123, 0.5785, 0.9123, 0.5753, 0.9126, 0.5722, 0.9132, 0.5691, 0.9141, 0.5664, 0.9153, 0.5639, 0.9166, 0.562, 0.9181, 0.5605, 0.9197, 0.5597, 0.9213, 0.5595, 0.9229, 0.5599, 0.9244, 0.5609, 0.9258, 0.5624, 0.9269, 0.5645, 0.9278, 0.567, 0.9285, 0.5699, 0.9288, 0.573, 0.9288, 0.5761, 0.9285, 0.5793, 0.9278, 0.5823, 0.9269, 0.5851, 0.9258, 0.5875, 0.9244, 0.5895, 0.9229, 0.5909, 0.9213, 0.5918, 0.9017, 0.6521, 0.9033, 0.6521, 0.9033, 0.7049, 0.9017, 0.7049, 0.9584, 0.3656, 0.9569, 0.3671, 0.9559, 0.3606, 0.9568, 0.3598, 0.9609, 0.3406, 0.9618, 0.3432, 0.9587, 0.3469, 0.9582, 0.3454, 0.9472, 0.3453, 0.9481, 0.3425, 0.9508, 0.3465, 0.9503, 0.3481, 0.9521, 0.3678, 0.9506, 0.3668, 0.9523, 0.3604, 0.9531, 0.361, 0.9628, 0.3523, 0.9625, 0.3554, 0.9591, 0.3539, 0.9593, 0.3521, 0.9521, 0.3367, 0.9537, 0.3358, 0.954, 0.3427, 0.9531, 0.3431, 0.9472, 0.3606, 0.9466, 0.3577, 0.9499, 0.3552, 0.9503, 0.3569, 0.9598, 0.3637, 0.9584, 0.3656, 0.9568, 0.3598, 0.9575, 0.3586, 0.9598, 0.3386, 0.9609, 0.3406, 0.9582, 0.3454, 0.9575, 0.3442, 0.9466, 0.3483, 0.9472, 0.3453, 0.9503, 0.3481, 0.9499, 0.3498, 0.9537, 0.3682, 0.9521, 0.3678, 0.9531, 0.361, 0.954, 0.3612, 0.9628, 0.3491, 0.9628, 0.3523, 0.9593, 0.3521, 0.9593, 0.3503, 0.9506, 0.3381, 0.9521, 0.3367, 0.9531, 0.3431, 0.9523, 0.344, 0.9481, 0.3631, 0.9472, 0.3606, 0.9503, 0.3569, 0.9508, 0.3583, 0.9609, 0.3613, 0.9598, 0.3637, 0.9575, 0.3586, 0.9582, 0.3573, 0.9584, 0.337, 0.9598, 0.3386, 0.9575, 0.3442, 0.9568, 0.3433, 0.9462, 0.3515, 0.9466, 0.3483, 0.9499, 0.3498, 0.9498, 0.3516, 0.9553, 0.3679, 0.9537, 0.3682, 0.954, 0.3612, 0.955, 0.3611, 0.9625, 0.346, 0.9628, 0.3491, 0.9593, 0.3503, 0.9591, 0.3485, 0.9492, 0.3401, 0.9506, 0.3381, 0.9523, 0.344, 0.9515, 0.3451, 0.9492, 0.3652, 0.9481, 0.3631, 0.9508, 0.3583, 0.9515, 0.3595, 0.9618, 0.3585, 0.9609, 0.3613, 0.9582, 0.3573, 0.9587, 0.3557, 0.9569, 0.336, 0.9584, 0.337, 0.9568, 0.3433, 0.9559, 0.3427, 0.9462, 0.3547, 0.9462, 0.3515, 0.9498, 0.3516, 0.9498, 0.3535, 0.9569, 0.3671, 0.9553, 0.3679, 0.955, 0.3611, 0.9559, 0.3606, 0.9618, 0.3432, 0.9625, 0.346, 0.9591, 0.3485, 0.9587, 0.3469, 0.9481, 0.3425, 0.9492, 0.3401, 0.9515, 0.3451, 0.9508, 0.3465, 0.9506, 0.3668, 0.9492, 0.3652, 0.9515, 0.3595, 0.9523, 0.3604, 0.9625, 0.3554, 0.9618, 0.3585, 0.9587, 0.3557, 0.9591, 0.3539, 0.9537, 0.3358, 0.9553, 0.3356, 0.955, 0.3425, 0.954, 0.3427, 0.9553, 0.3356, 0.9569, 0.336, 0.9559, 0.3427, 0.955, 0.3425, 0.8982, 0.7049, 0.899, 0.7049, 0.893, 0.7168, 0.8914, 0.7168, 0.9517, 1.0, 0.9508, 1.0, 0.9508, 0.9471, 0.9517, 0.9471, 0.9897, 0.674, 0.9888, 0.674, 0.9888, 0.6211, 0.9897, 0.6211, 0.9002, 0.6521, 0.9017, 0.6521, 0.9017, 0.7049, 0.9002, 0.7049, 0.9953, 0.3479, 0.9945, 0.3479, 0.9945, 0.2951, 0.9953, 0.2951, 0.9906, 0.674, 0.9897, 0.674, 0.9897, 0.6211, 0.9906, 0.6211, 0.899, 0.6521, 0.9002, 0.6521, 0.9002, 0.7049, 0.899, 0.7049, 0.9963, 0.3479, 0.9953, 0.3479, 0.9953, 0.2951, 0.9963, 0.2951, 0.935, 1.0, 0.9342, 1.0, 0.9342, 0.9471, 0.935, 0.9471, 0.8982, 0.6521, 0.899, 0.6521, 0.899, 0.7049, 0.8982, 0.7049, 0.9972, 0.3479, 0.9963, 0.3479, 0.9963, 0.2951, 0.9972, 0.2951, 0.9362, 1.0, 0.935, 1.0, 0.935, 0.9471, 0.9362, 0.9471, 0.9879, 0.674, 0.987, 0.674, 0.987, 0.6211, 0.9879, 0.6211, 0.9981, 0.3479, 0.9972, 0.3479, 0.9972, 0.2951, 0.9981, 0.2951, 0.9377, 1.0, 0.9362, 1.0, 0.9362, 0.9471, 0.9377, 0.9471, 0.9888, 0.674, 0.9879, 0.674, 0.9879, 0.6211, 0.9888, 0.6211, 0.9148, 0.6521, 0.9157, 0.6521, 0.9157, 0.7049, 0.9148, 0.7049, 0.9393, 1.0, 0.9377, 1.0, 0.9377, 0.9471, 0.9393, 0.9471, 0.9137, 0.6521, 0.9148, 0.6521, 0.9148, 0.7049, 0.9137, 0.7049, 0.9411, 1.0, 0.9393, 1.0, 0.9393, 0.9471, 0.9411, 0.9471, 0.9122, 0.6521, 0.9137, 0.6521, 0.9137, 0.7049, 0.9122, 0.7049, 0.9429, 1.0, 0.9411, 1.0, 0.9411, 0.9471, 0.9429, 0.9471, 0.9106, 0.6521, 0.9122, 0.6521, 0.9122, 0.7049, 0.9106, 0.7049, 0.9448, 1.0, 0.9429, 1.0, 0.9429, 0.9471, 0.9448, 0.9471, 0.9088, 0.6521, 0.9106, 0.6521, 0.9106, 0.7049, 0.9088, 0.7049, 0.9466, 1.0, 0.9448, 1.0, 0.9448, 0.9471, 0.9466, 0.9471, 0.9069, 0.6521, 0.9088, 0.6521, 0.9088, 0.7049, 0.9069, 0.7049, 0.9482, 1.0, 0.9466, 1.0, 0.9466, 0.9471, 0.9482, 0.9471, 0.9051, 0.6521, 0.9069, 0.6521, 0.9069, 0.7049, 0.9051, 0.7049, 0.9497, 1.0, 0.9482, 1.0, 0.9482, 0.9471, 0.9497, 0.9471, 0.9033, 0.6521, 0.9051, 0.6521, 0.9051, 0.7049, 0.9033, 0.7049, 0.9508, 1.0, 0.9497, 1.0, 0.9497, 0.9471, 0.9508, 0.9471, 0.9102, 0.7168, 0.9134, 0.7168, 0.9134, 0.7312, 0.9102, 0.7312, 0.9972, 0.2951, 0.9963, 0.2951, 0.9963, 0.2832, 0.9979, 0.2832, 0.9362, 0.9471, 0.935, 0.9471, 0.929, 0.9353, 0.9311, 0.9353, 0.9879, 0.6211, 0.987, 0.6211, 0.9856, 0.6092, 0.9872, 0.6092, 0.9981, 0.2951, 0.9972, 0.2951, 0.9979, 0.2832, 0.9995, 0.2832, 0.9377, 0.9471, 0.9362, 0.9471, 0.9311, 0.9353, 0.9336, 0.9352, 0.9888, 0.6211, 0.9879, 0.6211, 0.9872, 0.6092, 0.9888, 0.6092, 0.9148, 0.7049, 0.9157, 0.7049, 0.9224, 0.7168, 0.9209, 0.7168, 0.9393, 0.9471, 0.9377, 0.9471, 0.9336, 0.9352, 0.9365, 0.9352, 0.9137, 0.7049, 0.9148, 0.7049, 0.9209, 0.7168, 0.9188, 0.7168, 0.9411, 0.9471, 0.9393, 0.9471, 0.9365, 0.9352, 0.9397, 0.9352, 0.9122, 0.7049, 0.9137, 0.7049, 0.9188, 0.7168, 0.9163, 0.7168, 0.9429, 0.9471, 0.9411, 0.9471, 0.9397, 0.9352, 0.9429, 0.9352, 0.9106, 0.7049, 0.9122, 0.7049, 0.9163, 0.7168, 0.9134, 0.7168, 0.9448, 0.9471, 0.9429, 0.9471, 0.9429, 0.9352, 0.9462, 0.9352, 0.9088, 0.7049, 0.9106, 0.7049, 0.9134, 0.7168, 0.9102, 0.7168, 0.9466, 0.9471, 0.9448, 0.9471, 0.9462, 0.9352, 0.9494, 0.9352, 0.9069, 0.7049, 0.9088, 0.7049, 0.9102, 0.7168, 0.9069, 0.7168, 0.9482, 0.9471, 0.9466, 0.9471, 0.9494, 0.9352, 0.9523, 0.9352, 0.9051, 0.7049, 0.9069, 0.7049, 0.9069, 0.7168, 0.9037, 0.7168, 0.9497, 0.9471, 0.9482, 0.9471, 0.9523, 0.9352, 0.9548, 0.9353, 0.9033, 0.7049, 0.9051, 0.7049, 0.9037, 0.7168, 0.9005, 0.7168, 0.9508, 0.9471, 0.9497, 0.9471, 0.9548, 0.9353, 0.9569, 0.9353, 0.9017, 0.7049, 0.9033, 0.7049, 0.9005, 0.7168, 0.8976, 0.7168, 0.9517, 0.9471, 0.9508, 0.9471, 0.9569, 0.9353, 0.9584, 0.9353, 0.9897, 0.6211, 0.9888, 0.6211, 0.9888, 0.6092, 0.9905, 0.6092, 0.9002, 0.7049, 0.9017, 0.7049, 0.8976, 0.7168, 0.8951, 0.7168, 0.9953, 0.2951, 0.9945, 0.2951, 0.9931, 0.2832, 0.9946, 0.2832, 0.9906, 0.6211, 0.9897, 0.6211, 0.9905, 0.6092, 0.992, 0.6092, 0.899, 0.7049, 0.9002, 0.7049, 0.8951, 0.7168, 0.893, 0.7168, 0.9963, 0.2951, 0.9953, 0.2951, 0.9946, 0.2832, 0.9963, 0.2832, 0.935, 0.9471, 0.9342, 0.9471, 0.9274, 0.9353, 0.929, 0.9353, 0.9005, 0.7312, 0.9037, 0.7312, 0.9032, 0.7449, 0.8997, 0.7449, 0.9494, 0.9352, 0.9462, 0.9352, 0.9462, 0.9209, 0.9494, 0.9209, 0.9069, 0.7168, 0.9102, 0.7168, 0.9102, 0.7312, 0.9069, 0.7312, 0.9523, 0.9352, 0.9494, 0.9352, 0.9494, 0.9209, 0.9523, 0.9209, 0.9037, 0.7168, 0.9069, 0.7168, 0.9069, 0.7312, 0.9037, 0.7312, 0.9548, 0.9353, 0.9523, 0.9352, 0.9523, 0.9209, 0.9548, 0.9209, 0.9005, 0.7168, 0.9037, 0.7168, 0.9037, 0.7312, 0.9005, 0.7312, 0.9569, 0.9353, 0.9548, 0.9353, 0.9548, 0.9209, 0.9569, 0.9209, 0.8976, 0.7168, 0.9005, 0.7168, 0.9005, 0.7312, 0.8976, 0.7312, 0.9584, 0.9353, 0.9569, 0.9353, 0.9569, 0.9209, 0.9584, 0.9209, 0.9905, 0.6092, 0.9888, 0.6092, 0.9888, 0.5948, 0.9905, 0.5948, 0.8951, 0.7168, 0.8976, 0.7168, 0.8976, 0.7312, 0.8951, 0.7312, 0.9946, 0.2832, 0.9931, 0.2832, 0.9931, 0.2688, 0.9946, 0.2688, 0.992, 0.6092, 0.9905, 0.6092, 0.9905, 0.5948, 0.992, 0.5948, 0.893, 0.7168, 0.8951, 0.7168, 0.8951, 0.7312, 0.893, 0.7312, 0.9963, 0.2832, 0.9946, 0.2832, 0.9946, 0.2688, 0.9963, 0.2688, 0.929, 0.9353, 0.9274, 0.9353, 0.9274, 0.9209, 0.929, 0.9209, 0.8914, 0.7168, 0.893, 0.7168, 0.893, 0.7312, 0.8914, 0.7312, 0.9979, 0.2832, 0.9963, 0.2832, 0.9963, 0.2688, 0.9979, 0.2688, 0.9311, 0.9353, 0.929, 0.9353, 0.929, 0.9209, 0.9311, 0.9209, 0.9872, 0.6092, 0.9856, 0.6092, 0.9856, 0.5948, 0.9872, 0.5948, 0.9995, 0.2832, 0.9979, 0.2832, 0.9979, 0.2688, 0.9995, 0.2688, 0.9336, 0.9352, 0.9311, 0.9353, 0.9311, 0.9209, 0.9336, 0.9209, 0.9888, 0.6092, 0.9872, 0.6092, 0.9872, 0.5948, 0.9888, 0.5948, 0.9209, 0.7168, 0.9224, 0.7168, 0.9224, 0.7312, 0.9209, 0.7312, 0.9365, 0.9352, 0.9336, 0.9352, 0.9336, 0.9209, 0.9365, 0.9209, 0.9188, 0.7168, 0.9209, 0.7168, 0.9209, 0.7312, 0.9188, 0.7312, 0.9397, 0.9352, 0.9365, 0.9352, 0.9365, 0.9209, 0.9397, 0.9209, 0.9163, 0.7168, 0.9188, 0.7168, 0.9188, 0.7312, 0.9163, 0.7312, 0.9429, 0.9352, 0.9397, 0.9352, 0.9397, 0.9209, 0.9429, 0.9209, 0.9134, 0.7168, 0.9163, 0.7168, 0.9163, 0.7312, 0.9134, 0.7312, 0.9462, 0.9352, 0.9429, 0.9352, 0.9429, 0.9209, 0.9462, 0.9209, 0.8911, 0.7449, 0.8935, 0.7449, 0.8932, 0.7643, 0.8907, 0.7643, 0.9569, 0.9209, 0.9548, 0.9209, 0.9564, 0.9072, 0.9588, 0.9072, 0.8976, 0.7312, 0.9005, 0.7312, 0.8997, 0.7449, 0.8964, 0.7449, 0.9584, 0.9209, 0.9569, 0.9209, 0.9588, 0.9072, 0.9605, 0.9072, 0.9905, 0.5948, 0.9888, 0.5948, 0.9888, 0.5811, 0.9907, 0.5811, 0.8951, 0.7312, 0.8976, 0.7312, 0.8964, 0.7449, 0.8935, 0.7449, 0.9946, 0.2688, 0.9931, 0.2688, 0.9926, 0.2551, 0.9944, 0.2551, 0.992, 0.5948, 0.9905, 0.5948, 0.9907, 0.5811, 0.9925, 0.5811, 0.893, 0.7312, 0.8951, 0.7312, 0.8935, 0.7449, 0.8911, 0.7449, 0.9963, 0.2688, 0.9946, 0.2688, 0.9944, 0.2551, 0.9963, 0.2551, 0.929, 0.9209, 0.9274, 0.9209, 0.9254, 0.9072, 0.9271, 0.9072, 0.8914, 0.7312, 0.893, 0.7312, 0.8911, 0.7449, 0.8894, 0.7449, 0.9979, 0.2688, 0.9963, 0.2688, 0.9963, 0.2551, 0.9981, 0.2551, 0.9311, 0.9209, 0.929, 0.9209, 0.9271, 0.9072, 0.9295, 0.9072, 0.9872, 0.5948, 0.9856, 0.5948, 0.9852, 0.5811, 0.987, 0.5811, 0.9995, 0.2688, 0.9979, 0.2688, 0.9981, 0.2551, 0.9999, 0.2551, 0.9336, 0.9209, 0.9311, 0.9209, 0.9295, 0.9072, 0.9324, 0.9072, 0.9888, 0.5948, 0.9872, 0.5948, 0.987, 0.5811, 0.9888, 0.5811, 0.9209, 0.7312, 0.9224, 0.7312, 0.9245, 0.7449, 0.9228, 0.7449, 0.9365, 0.9209, 0.9336, 0.9209, 0.9324, 0.9072, 0.9357, 0.9072, 0.9188, 0.7312, 0.9209, 0.7312, 0.9228, 0.7449, 0.9204, 0.7449, 0.9397, 0.9209, 0.9365, 0.9209, 0.9357, 0.9072, 0.9392, 0.9072, 0.9163, 0.7312, 0.9188, 0.7312, 0.9204, 0.7449, 0.9175, 0.7449, 0.9429, 0.9209, 0.9397, 0.9209, 0.9392, 0.9072, 0.9429, 0.9072, 0.9134, 0.7312, 0.9163, 0.7312, 0.9175, 0.7449, 0.9142, 0.7449, 0.9462, 0.9209, 0.9429, 0.9209, 0.9429, 0.9072, 0.9467, 0.9072, 0.9102, 0.7312, 0.9134, 0.7312, 0.9142, 0.7449, 0.9107, 0.7449, 0.9494, 0.9209, 0.9462, 0.9209, 0.9467, 0.9072, 0.9502, 0.9072, 0.9069, 0.7312, 0.9102, 0.7312, 0.9107, 0.7449, 0.9069, 0.7449, 0.9523, 0.9209, 0.9494, 0.9209, 0.9502, 0.9072, 0.9535, 0.9072, 0.9037, 0.7312, 0.9069, 0.7312, 0.9069, 0.7449, 0.9032, 0.7449, 0.9548, 0.9209, 0.9523, 0.9209, 0.9535, 0.9072, 0.9564, 0.9072, 0.9888, 0.5617, 0.9869, 0.5617, 0.9869, 0.4011, 0.9888, 0.4011, 0.9963, 0.2551, 0.9944, 0.2551, 0.9944, 0.2357, 0.9963, 0.2357, 0.9271, 0.9072, 0.9254, 0.9072, 0.9249, 0.8878, 0.9267, 0.8878, 0.8894, 0.7449, 0.8911, 0.7449, 0.8907, 0.7643, 0.8889, 0.7643, 0.9981, 0.2551, 0.9963, 0.2551, 0.9963, 0.2357, 0.9982, 0.2357, 0.9295, 0.9072, 0.9271, 0.9072, 0.9267, 0.8878, 0.9292, 0.8878, 0.987, 0.5811, 0.9852, 0.5811, 0.9851, 0.5617, 0.9869, 0.5617, 0.9999, 0.2551, 0.9981, 0.2551, 0.9982, 0.2357, 1.0, 0.2357, 0.9324, 0.9072, 0.9295, 0.9072, 0.9292, 0.8878, 0.9321, 0.8878, 0.9888, 0.5811, 0.987, 0.5811, 0.9869, 0.5617, 0.9888, 0.5617, 0.9228, 0.7449, 0.9245, 0.7449, 0.9249, 0.7643, 0.9231, 0.7643, 0.9357, 0.9072, 0.9324, 0.9072, 0.9321, 0.8878, 0.9355, 0.8878, 0.9204, 0.7449, 0.9228, 0.7449, 0.9231, 0.7643, 0.9207, 0.7643, 0.9392, 0.9072, 0.9357, 0.9072, 0.9355, 0.8878, 0.9391, 0.8878, 0.9175, 0.7449, 0.9204, 0.7449, 0.9207, 0.7643, 0.9178, 0.7643, 0.9429, 0.9072, 0.9392, 0.9072, 0.9391, 0.8878, 0.9429, 0.8878, 0.9142, 0.7449, 0.9175, 0.7449, 0.9178, 0.7643, 0.9144, 0.7643, 0.9467, 0.9072, 0.9429, 0.9072, 0.9429, 0.8878, 0.9467, 0.8878, 0.9107, 0.7449, 0.9142, 0.7449, 0.9144, 0.7643, 0.9107, 0.7643, 0.9502, 0.9072, 0.9467, 0.9072, 0.9467, 0.8878, 0.9504, 0.8878, 0.9069, 0.7449, 0.9107, 0.7449, 0.9107, 0.7643, 0.9069, 0.7643, 0.9535, 0.9072, 0.9502, 0.9072, 0.9504, 0.8878, 0.9538, 0.8878, 0.9032, 0.7449, 0.9069, 0.7449, 0.9069, 0.7643, 0.9031, 0.7643, 0.9564, 0.9072, 0.9535, 0.9072, 0.9538, 0.8878, 0.9567, 0.8878, 0.8997, 0.7449, 0.9032, 0.7449, 0.9031, 0.7643, 0.8995, 0.7643, 0.9588, 0.9072, 0.9564, 0.9072, 0.9567, 0.8878, 0.9591, 0.8878, 0.8964, 0.7449, 0.8997, 0.7449, 0.8995, 0.7643, 0.8961, 0.7643, 0.9605, 0.9072, 0.9588, 0.9072, 0.9591, 0.8878, 0.961, 0.8878, 0.9907, 0.5811, 0.9888, 0.5811, 0.9888, 0.5617, 0.9907, 0.5617, 0.8935, 0.7449, 0.8964, 0.7449, 0.8961, 0.7643, 0.8932, 0.7643, 0.9944, 0.2551, 0.9926, 0.2551, 0.9925, 0.2357, 0.9944, 0.2357, 0.9925, 0.5811, 0.9907, 0.5811, 0.9907, 0.5617, 0.9925, 0.5617, 0.9144, 0.9249, 0.9178, 0.9249, 0.9152, 0.9592, 0.9127, 0.9592, 0.9231, 0.7643, 0.9249, 0.7643, 0.9249, 0.9249, 0.9231, 0.9249, 0.9355, 0.8878, 0.9321, 0.8878, 0.9321, 0.7271, 0.9355, 0.7271, 0.9207, 0.7643, 0.9231, 0.7643, 0.9231, 0.9249, 0.9207, 0.9249, 0.9391, 0.8878, 0.9355, 0.8878, 0.9355, 0.7271, 0.9391, 0.7271, 0.9178, 0.7643, 0.9207, 0.7643, 0.9207, 0.9249, 0.9178, 0.9249, 0.9429, 0.8878, 0.9391, 0.8878, 0.9391, 0.7271, 0.9429, 0.7271, 0.9144, 0.7643, 0.9178, 0.7643, 0.9178, 0.9249, 0.9144, 0.9249, 0.9467, 0.8878, 0.9429, 0.8878, 0.9429, 0.7271, 0.9467, 0.7271, 0.9107, 0.7643, 0.9144, 0.7643, 0.9144, 0.9249, 0.9107, 0.9249, 0.9504, 0.8878, 0.9467, 0.8878, 0.9467, 0.7271, 0.9504, 0.7271, 0.9069, 0.7643, 0.9107, 0.7643, 0.9107, 0.9249, 0.9069, 0.9249, 0.9538, 0.8878, 0.9504, 0.8878, 0.9504, 0.7271, 0.9538, 0.7271, 0.9031, 0.7643, 0.9069, 0.7643, 0.9069, 0.9249, 0.9031, 0.9249, 0.9567, 0.8878, 0.9538, 0.8878, 0.9538, 0.7271, 0.9567, 0.7271, 0.8995, 0.7643, 0.9031, 0.7643, 0.9031, 0.9249, 0.8995, 0.9249, 0.9591, 0.8878, 0.9567, 0.8878, 0.9567, 0.7271, 0.9591, 0.7271, 0.8961, 0.7643, 0.8995, 0.7643, 0.8995, 0.9249, 0.8961, 0.9249, 0.961, 0.8878, 0.9591, 0.8878, 0.9591, 0.7271, 0.961, 0.7272, 0.9907, 0.5617, 0.9888, 0.5617, 0.9888, 0.4011, 0.9907, 0.4011, 0.8932, 0.7643, 0.8961, 0.7643, 0.8961, 0.9249, 0.8932, 0.9249, 0.9944, 0.2357, 0.9925, 0.2357, 0.9925, 0.07506, 0.9944, 0.07506, 0.9925, 0.5617, 0.9907, 0.5617, 0.9907, 0.4011, 0.9925, 0.4011, 0.8907, 0.7643, 0.8932, 0.7643, 0.8932, 0.9249, 0.8907, 0.9249, 0.9963, 0.2357, 0.9944, 0.2357, 0.9944, 0.07506, 0.9963, 0.07506, 0.9267, 0.8878, 0.9249, 0.8878, 0.9249, 0.7272, 0.9267, 0.7271, 0.8889, 0.7643, 0.8907, 0.7643, 0.8907, 0.9249, 0.8889, 0.9249, 0.9982, 0.2357, 0.9963, 0.2357, 0.9963, 0.07506, 0.9982, 0.07506, 0.9292, 0.8878, 0.9267, 0.8878, 0.9267, 0.7271, 0.9292, 0.7271, 0.9869, 0.5617, 0.9851, 0.5617, 0.9851, 0.4011, 0.9869, 0.4011, 1.0, 0.2357, 0.9982, 0.2357, 0.9982, 0.07506, 1.0, 0.07506, 0.9321, 0.8878, 0.9292, 0.8878, 0.9292, 0.7271, 0.9321, 0.7271, 0.904, 0.9592, 0.9069, 0.9592, 0.9069, 0.9882, 0.9049, 0.9882, 0.9467, 0.7271, 0.9429, 0.7271, 0.9429, 0.6929, 0.9459, 0.6929, 0.9107, 0.9249, 0.9144, 0.9249, 0.9127, 0.9592, 0.9099, 0.9592, 0.9504, 0.7271, 0.9467, 0.7271, 0.9459, 0.6929, 0.9487, 0.6929, 0.9069, 0.9249, 0.9107, 0.9249, 0.9099, 0.9592, 0.9069, 0.9592, 0.9538, 0.7271, 0.9504, 0.7271, 0.9487, 0.6929, 0.9512, 0.6929, 0.9031, 0.9249, 0.9069, 0.9249, 0.9069, 0.9592, 0.904, 0.9592, 0.9567, 0.7271, 0.9538, 0.7271, 0.9512, 0.6929, 0.9535, 0.6929, 0.8995, 0.9249, 0.9031, 0.9249, 0.904, 0.9592, 0.9012, 0.9592, 0.9591, 0.7271, 0.9567, 0.7271, 0.9535, 0.6929, 0.9554, 0.6929, 0.8961, 0.9249, 0.8995, 0.9249, 0.9012, 0.9592, 0.8987, 0.9592, 0.961, 0.7272, 0.9591, 0.7271, 0.9554, 0.6929, 0.9567, 0.6929, 0.9907, 0.4011, 0.9888, 0.4011, 0.9888, 0.3669, 0.9903, 0.3669, 0.8932, 0.9249, 0.8961, 0.9249, 0.8987, 0.9592, 0.8964, 0.9592, 0.9944, 0.07506, 0.9925, 0.07506, 0.9934, 0.04083, 0.9948, 0.04083, 0.9925, 0.4011, 0.9907, 0.4011, 0.9903, 0.3669, 0.9917, 0.3669, 0.8907, 0.9249, 0.8932, 0.9249, 0.8964, 0.9592, 0.8945, 0.9591, 0.9963, 0.07506, 0.9944, 0.07506, 0.9948, 0.04083, 0.9963, 0.04083, 0.9267, 0.7271, 0.9249, 0.7272, 0.9292, 0.6929, 0.9305, 0.6929, 0.8889, 0.9249, 0.8907, 0.9249, 0.8945, 0.9591, 0.8932, 0.9591, 0.9982, 0.07506, 0.9963, 0.07506, 0.9963, 0.04083, 0.9977, 0.04083, 0.9292, 0.7271, 0.9267, 0.7271, 0.9305, 0.6929, 0.9324, 0.6929, 0.9869, 0.4011, 0.9851, 0.4011, 0.986, 0.3669, 0.9874, 0.3669, 1.0, 0.07506, 0.9982, 0.07506, 0.9977, 0.04083, 0.9991, 0.04083, 0.9321, 0.7271, 0.9292, 0.7271, 0.9324, 0.6929, 0.9347, 0.6929, 0.9888, 0.4011, 0.9869, 0.4011, 0.9874, 0.3669, 0.9888, 0.3669, 0.9231, 0.9249, 0.9249, 0.9249, 0.9207, 0.9591, 0.9194, 0.9591, 0.9355, 0.7271, 0.9321, 0.7271, 0.9347, 0.6929, 0.9372, 0.6929, 0.9207, 0.9249, 0.9231, 0.9249, 0.9194, 0.9591, 0.9175, 0.9592, 0.9391, 0.7271, 0.9355, 0.7271, 0.9372, 0.6929, 0.94, 0.6929, 0.9178, 0.9249, 0.9207, 0.9249, 0.9175, 0.9592, 0.9152, 0.9592, 0.9429, 0.7271, 0.9391, 0.7271, 0.94, 0.6929, 0.9429, 0.6929, 0.9898, 0.3378, 0.9888, 0.3378, 0.9888, 0.326, 0.9895, 0.326, 0.9535, 0.6929, 0.9512, 0.6929, 0.9487, 0.6639, 0.9503, 0.6639, 0.9012, 0.9592, 0.904, 0.9592, 0.9049, 0.9882, 0.903, 0.9882, 0.9554, 0.6929, 0.9535, 0.6929, 0.9503, 0.6639, 0.9516, 0.6639, 0.8987, 0.9592, 0.9012, 0.9592, 0.903, 0.9882, 0.9011, 0.9882, 0.9567, 0.6929, 0.9554, 0.6929, 0.9516, 0.6639, 0.9526, 0.6639, 0.9903, 0.3669, 0.9888, 0.3669, 0.9888, 0.3378, 0.9898, 0.3378, 0.8964, 0.9592, 0.8987, 0.9592, 0.9011, 0.9882, 0.8996, 0.9882, 0.9948, 0.04083, 0.9934, 0.04083, 0.9943, 0.01179, 0.9953, 0.01179, 0.9917, 0.3669, 0.9903, 0.3669, 0.9898, 0.3378, 0.9908, 0.3378, 0.8945, 0.9591, 0.8964, 0.9592, 0.8996, 0.9882, 0.8983, 0.9882, 0.9963, 0.04083, 0.9948, 0.04083, 0.9953, 0.01179, 0.9963, 0.01179, 0.9305, 0.6929, 0.9292, 0.6929, 0.9333, 0.6639, 0.9343, 0.6639, 0.8932, 0.9591, 0.8945, 0.9591, 0.8983, 0.9882, 0.8973, 0.9882, 0.9977, 0.04083, 0.9963, 0.04083, 0.9963, 0.01179, 0.9973, 0.01179, 0.9324, 0.6929, 0.9305, 0.6929, 0.9343, 0.6639, 0.9356, 0.6639, 0.9874, 0.3669, 0.986, 0.3669, 0.9868, 0.3378, 0.9878, 0.3378, 0.9991, 0.04083, 0.9977, 0.04083, 0.9973, 0.01179, 0.9983, 0.01179, 0.9347, 0.6929, 0.9324, 0.6929, 0.9356, 0.6639, 0.9372, 0.6639, 0.9888, 0.3669, 0.9874, 0.3669, 0.9878, 0.3378, 0.9888, 0.3378, 0.9194, 0.9591, 0.9207, 0.9591, 0.9166, 0.9882, 0.9156, 0.9882, 0.9372, 0.6929, 0.9347, 0.6929, 0.9372, 0.6639, 0.939, 0.6639, 0.9175, 0.9592, 0.9194, 0.9591, 0.9156, 0.9882, 0.9143, 0.9882, 0.94, 0.6929, 0.9372, 0.6929, 0.939, 0.6639, 0.9409, 0.6639, 0.9152, 0.9592, 0.9175, 0.9592, 0.9143, 0.9882, 0.9127, 0.9882, 0.9429, 0.6929, 0.94, 0.6929, 0.9409, 0.6639, 0.9429, 0.6639, 0.9127, 0.9592, 0.9152, 0.9592, 0.9127, 0.9882, 0.9109, 0.9882, 0.9459, 0.6929, 0.9429, 0.6929, 0.9429, 0.6639, 0.945, 0.6639, 0.9099, 0.9592, 0.9127, 0.9592, 0.9109, 0.9882, 0.909, 0.9882, 0.9487, 0.6929, 0.9459, 0.6929, 0.945, 0.6639, 0.9469, 0.6639, 0.9069, 0.9592, 0.9099, 0.9592, 0.909, 0.9882, 0.9069, 0.9882, 0.9512, 0.6929, 0.9487, 0.6929, 0.9469, 0.6639, 0.9487, 0.6639, 0.9487, 0.3683, 0.9494, 0.3682, 0.9501, 0.3683, 0.9508, 0.3686, 0.9514, 0.3692, 0.952, 0.3701, 0.9525, 0.3711, 0.9529, 0.3723, 0.9531, 0.3736, 0.9533, 0.3749, 0.9533, 0.3763, 0.9531, 0.3776, 0.9529, 0.3788, 0.9525, 0.3799, 0.952, 0.3808, 0.9514, 0.3814, 0.9508, 0.3819, 0.9501, 0.382, 0.9494, 0.3819, 0.9487, 0.3816, 0.9481, 0.3809, 0.9475, 0.3801, 0.947, 0.3791, 0.9466, 0.3779, 0.9464, 0.3766, 0.9462, 0.3753, 0.9462, 0.3739, 0.9464, 0.3726, 0.9466, 0.3714, 0.947, 0.3703, 0.9475, 0.3694, 0.9481, 0.3687, 0.8996, 0.9882, 0.9011, 0.9882, 0.903, 1.0, 0.902, 1.0, 0.9953, 0.01179, 0.9943, 0.01179, 0.9949, 1.555e-06, 0.9956, 4.664e-07, 0.9908, 0.3378, 0.9898, 0.3378, 0.9895, 0.326, 0.9902, 0.326, 0.8983, 0.9882, 0.8996, 0.9882, 0.902, 1.0, 0.9011, 1.0, 0.9963, 0.01179, 0.9953, 0.01179, 0.9956, 4.664e-07, 0.9963, 0.0, 0.9343, 0.6639, 0.9333, 0.6639, 0.9364, 0.6521, 0.9371, 0.6521, 0.8973, 0.9882, 0.8983, 0.9882, 0.9011, 1.0, 0.9004, 1.0, 0.9973, 0.01179, 0.9963, 0.01179, 0.9963, 0.0, 0.997, 4.664e-07, 0.9356, 0.6639, 0.9343, 0.6639, 0.9371, 0.6521, 0.938, 0.6521, 0.9878, 0.3378, 0.9868, 0.3378, 0.9875, 0.326, 0.9881, 0.326, 0.9983, 0.01179, 0.9973, 0.01179, 0.997, 4.664e-07, 0.9976, 1.555e-06, 0.9372, 0.6639, 0.9356, 0.6639, 0.938, 0.6521, 0.939, 0.6521, 0.9888, 0.3378, 0.9878, 0.3378, 0.9881, 0.326, 0.9888, 0.326, 0.9156, 0.9882, 0.9166, 0.9882, 0.9135, 1.0, 0.9128, 1.0, 0.939, 0.6639, 0.9372, 0.6639, 0.939, 0.6521, 0.9403, 0.6521, 0.9143, 0.9882, 0.9156, 0.9882, 0.9128, 1.0, 0.9119, 1.0, 0.9409, 0.6639, 0.939, 0.6639, 0.9403, 0.6521, 0.9416, 0.6521, 0.9127, 0.9882, 0.9143, 0.9882, 0.9119, 1.0, 0.9109, 1.0, 0.9429, 0.6639, 0.9409, 0.6639, 0.9416, 0.6521, 0.9429, 0.6521, 0.9109, 0.9882, 0.9127, 0.9882, 0.9109, 1.0, 0.9096, 1.0, 0.945, 0.6639, 0.9429, 0.6639, 0.9429, 0.6521, 0.9443, 0.6521, 0.909, 0.9882, 0.9109, 0.9882, 0.9096, 1.0, 0.9083, 1.0, 0.9469, 0.6639, 0.945, 0.6639, 0.9443, 0.6521, 0.9456, 0.6521, 0.9069, 0.9882, 0.909, 0.9882, 0.9083, 1.0, 0.9069, 1.0, 0.9487, 0.6639, 0.9469, 0.6639, 0.9456, 0.6521, 0.9469, 0.6521, 0.9049, 0.9882, 0.9069, 0.9882, 0.9069, 1.0, 0.9056, 1.0, 0.9503, 0.6639, 0.9487, 0.6639, 0.9469, 0.6521, 0.9479, 0.6521, 0.903, 0.9882, 0.9049, 0.9882, 0.9056, 1.0, 0.9043, 1.0, 0.9516, 0.6639, 0.9503, 0.6639, 0.9479, 0.6521, 0.9488, 0.6521, 0.9011, 0.9882, 0.903, 0.9882, 0.9043, 1.0, 0.903, 1.0, 0.9526, 0.6639, 0.9516, 0.6639, 0.9488, 0.6521, 0.9495, 0.6521])
me_cube_001.use_remesh_preserve_volume = False
me_cube_001.use_remesh_preserve_attributes = False
me_cube_001.use_mirror_vertex_groups = False
me_cube_001.update()

# ---- objects
ob_cube = bpy.data.objects.new('Cube', me_cube_001)

# ---- transforms, parenting, visibility, modifiers, constraints
ob_cube.location = (-0.05, -0.5, 0.0)
ob_cube.scale = (0.05, 0.5, 1.0)
ob_cube.lineart.crease_threshold = 0.0

# ---- collection membership
col_collection_1.objects.link(ob_cube)

# ---- scene / render settings (as saved in the file)
scene.frame_start = 1; scene.frame_end = 250; scene.frame_set(1)
scene.render.engine = 'BLENDER_EEVEE_NEXT'
scene.render.resolution_percentage = 50
scene.render.dither_intensity = 0.0
scene.cycles.use_denoising = False
scene.cycles.samples = 128
scene.cycles.sampling_pattern = 'TABULATED_SOBOL'
scene.cycles.use_adaptive_sampling = False
scene.cycles.use_light_tree = False
scene.cycles.blur_glossy = 0.0
scene.cycles.sample_clamp_indirect = 0.0
scene.view_settings.view_transform = 'Standard'
bpy.context.view_layer.update()

# ---- added for rendering (the .blend has no active camera and no usable light): camera, sun
cam_auto = bpy.data.cameras.new('AutoCamera')
cam_auto.lens = 50.0
cam_auto.sensor_width = 36.0
cam_auto.clip_end = 1000.0
ob_auto_camera = bpy.data.objects.new('AutoCamera', cam_auto)
scene.collection.objects.link(ob_auto_camera)
ob_auto_camera.location = (2.13699, -2.99317, 1.66273)
ob_auto_camera.rotation_euler = (1.09748, -7.21219e-08, 0.694738)
scene.camera = ob_auto_camera
light_auto_sun = bpy.data.lights.new('AutoSun', 'SUN')
light_auto_sun.energy = 3.0
light_auto_sun.angle = 0.0523599
ob_auto_sun = bpy.data.objects.new('AutoSun', light_auto_sun)
scene.collection.objects.link(ob_auto_sun)
ob_auto_sun.rotation_euler = (0.872665, 0.174533, 0.523599)
bpy.context.view_layer.update()
